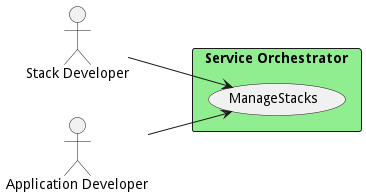

The diagram above was rendered by PlantUML. Its source (embedded in the PNG):
@startuml

left to right direction
Actor "Stack Developer" as StackDeveloper
Actor "Application Developer" as ApplicationDeveloper


rectangle "Service Orchestrator" #lightgreen {
usecase "ManageStacks" as ManageStacks
    StackDeveloper --> ManageStacks
    ApplicationDeveloper --> ManageStacks
    }


@enduml